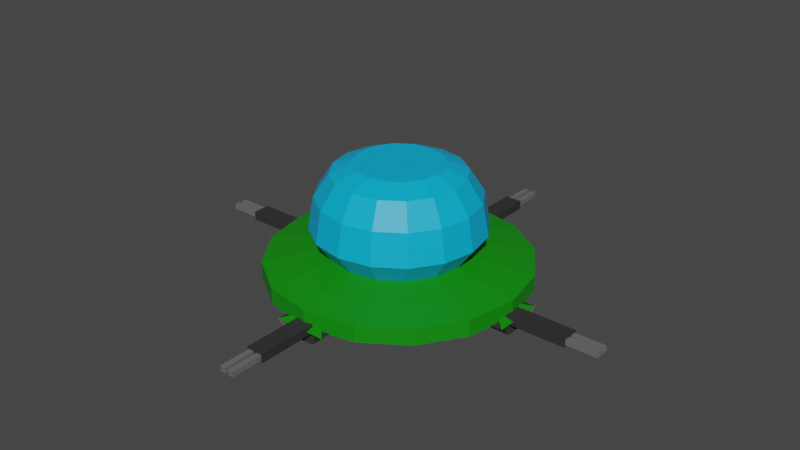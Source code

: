 # Source: Bullethell_enemy_pattern.blend  (saved by Blender 2.93.21; exported with 4.5.12 LTS)
import bpy
from mathutils import Matrix  # noqa: F401  (used for matrix-valued properties, if any)

bpy.ops.wm.read_factory_settings(use_empty=True)
scene = bpy.context.scene
scene.name = 'Scene'

# ---- collections
col_collection = bpy.data.collections.new('Collection'); scene.collection.children.link(col_collection)

# ---- materials (node trees are filled in below, after node groups)
mat_bodypattern = bpy.data.materials.new('BodyPattern')
mat_bodypattern.use_transparent_shadow = False
mat_cguns = bpy.data.materials.new('Cguns')
mat_cguns.use_transparent_shadow = False
mat_guns2 = bpy.data.materials.new('guns2')
mat_guns2.use_transparent_shadow = False
mat_windowpattern = bpy.data.materials.new('WindowPattern')
mat_windowpattern.use_transparent_shadow = False

# ---- material node trees
mat_bodypattern.use_nodes = True; mat_bodypattern.node_tree.nodes.clear()
_N = mat_bodypattern.node_tree.nodes; _L = mat_bodypattern.node_tree.links
n0 = _N.new('ShaderNodeBsdfPrincipled'); n0.name = 'Principled BSDF'; n0.location = (10, 300)
n0.distribution = 'GGX'
n0.subsurface_method = 'BURLEY'
n0.inputs[0].default_value = (0.00408, 0.2598, 0.002688, 1.0)
n0.inputs[3].default_value = 1.45
n0.inputs[27].default_value = (0.0, 0.0, 0.0, 1.0)
n0.inputs[28].default_value = 1.0
n1 = _N.new('ShaderNodeOutputMaterial'); n1.name = 'Material Output'; n1.location = (300, 300)
_L.new(n0.outputs[0], n1.inputs[0])
n1.is_active_output = True
mat_cguns.use_nodes = True; mat_cguns.node_tree.nodes.clear()
_N = mat_cguns.node_tree.nodes; _L = mat_cguns.node_tree.links
n0 = _N.new('ShaderNodeBsdfPrincipled'); n0.name = 'Principled BSDF'; n0.location = (10, 300)
n0.distribution = 'GGX'
n0.subsurface_method = 'BURLEY'
n0.inputs[0].default_value = (0.03106, 0.03106, 0.03106, 1.0)
n0.inputs[3].default_value = 1.45
n0.inputs[27].default_value = (0.0, 0.0, 0.0, 1.0)
n0.inputs[28].default_value = 1.0
n1 = _N.new('ShaderNodeOutputMaterial'); n1.name = 'Material Output'; n1.location = (300, 300)
_L.new(n0.outputs[0], n1.inputs[0])
n1.is_active_output = True
mat_guns2.use_nodes = True; mat_guns2.node_tree.nodes.clear()
_N = mat_guns2.node_tree.nodes; _L = mat_guns2.node_tree.links
n0 = _N.new('ShaderNodeBsdfPrincipled'); n0.name = 'Principled BSDF'; n0.location = (10, 300)
n0.distribution = 'GGX'
n0.subsurface_method = 'BURLEY'
n0.inputs[0].default_value = (0.1424, 0.1424, 0.1424, 1.0)
n0.inputs[3].default_value = 1.45
n0.inputs[27].default_value = (0.0, 0.0, 0.0, 1.0)
n0.inputs[28].default_value = 1.0
n1 = _N.new('ShaderNodeOutputMaterial'); n1.name = 'Material Output'; n1.location = (300, 300)
_L.new(n0.outputs[0], n1.inputs[0])
n1.is_active_output = True
mat_windowpattern.use_nodes = True; mat_windowpattern.node_tree.nodes.clear()
_N = mat_windowpattern.node_tree.nodes; _L = mat_windowpattern.node_tree.links
n0 = _N.new('ShaderNodeBsdfPrincipled'); n0.name = 'Principled BSDF'; n0.location = (10, 300)
n0.distribution = 'GGX'
n0.subsurface_method = 'BURLEY'
n0.inputs[0].default_value = (0.0, 0.4473, 0.8, 1.0)
n0.inputs[3].default_value = 1.45
n0.inputs[27].default_value = (0.0, 0.0, 0.0, 1.0)
n0.inputs[28].default_value = 1.0
n1 = _N.new('ShaderNodeOutputMaterial'); n1.name = 'Material Output'; n1.location = (300, 300)
_L.new(n0.outputs[0], n1.inputs[0])
n1.is_active_output = True

# ---- world
world_world = bpy.data.worlds.new('World'); scene.world = world_world
world_world.use_nodes = True; world_world.node_tree.nodes.clear()
_N = world_world.node_tree.nodes; _L = world_world.node_tree.links
n0 = _N.new('ShaderNodeOutputWorld'); n0.name = 'World Output'; n0.location = (300, 300)
n1 = _N.new('ShaderNodeBackground'); n1.name = 'Background'; n1.location = (10, 300)
n1.inputs[0].default_value = (0.05088, 0.05088, 0.05088, 1.0)
_L.new(n1.outputs[0], n0.inputs[0])
n0.is_active_output = True
world_world.color = (0.05088, 0.05088, 0.05088)
world_world.use_sun_shadow = False
world_world.sun_shadow_jitter_overblur = 0.0

# ---- meshes
me_cylinder = bpy.data.meshes.new('Cylinder')
me_cylinder.from_pydata([(0.0, 1.0, -0.2671), (-2.2e-08, 1.383, 0.6118), (0.3827, 0.9239, -0.2671), (0.5294, 1.278, 0.6118), (0.7071, 0.7071, -0.2671), (0.9782, 0.9782, 0.6118), (0.9239, 0.3827, -0.2671), (1.278, 0.5294, 0.6118), (1.0, -4.371e-08, -0.2671), (1.383, -5.665e-08, 0.6118), (0.9239, -0.3827, -0.2671), (1.278, -0.5294, 0.6118), (0.7071, -0.7071, -0.2671), (0.9782, -0.9782, 0.6118), (0.3827, -0.9239, -0.2671), (0.5294, -1.278, 0.6118), (-8.742e-08, -1.0, -0.2671), (-1.429e-07, -1.383, 0.6118), (-0.3827, -0.9239, -0.2671), (-0.5294, -1.278, 0.6118), (-0.7071, -0.7071, -0.2671), (-0.9782, -0.9782, 0.6118), (-0.9239, -0.3827, -0.2671), (-1.278, -0.5294, 0.6118), (-1.0, 1.192e-08, -0.2671), (-1.383, 2.032e-08, 0.6118), (-0.9239, 0.3827, -0.2671), (-1.278, 0.5294, 0.6118), (-0.7071, 0.7071, -0.2671), (-0.9782, 0.9782, 0.6118), (-0.3827, 0.9239, -0.2671), (-0.5294, 1.278, 0.6118), (-2.98e-08, 2.6, 0.04915), (-2.98e-08, 2.6, 0.3847), (0.995, 2.402, 0.3847), (0.995, 2.402, 0.04915), (1.838, 1.838, 0.3847), (1.838, 1.838, 0.04915), (2.402, 0.995, 0.3847), (2.402, 0.995, 0.04915), (2.6, -1.136e-07, 0.3847), (2.6, -1.136e-07, 0.04915), (2.402, -0.995, 0.3847), (2.402, -0.995, 0.04915), (1.838, -1.838, 0.3847), (1.838, -1.838, 0.04915), (0.995, -2.402, 0.3847), (0.995, -2.402, 0.04915), (-2.571e-07, -2.6, 0.3847), (-2.571e-07, -2.6, 0.04915), (-0.995, -2.402, 0.3847), (-0.995, -2.402, 0.04915), (-1.838, -1.838, 0.3847), (-1.838, -1.838, 0.04915), (-2.402, -0.995, 0.3847), (-2.402, -0.995, 0.04915), (-2.6, 3.1e-08, 0.3847), (-2.6, 3.1e-08, 0.04915), (-2.402, 0.995, 0.3847), (-2.402, 0.995, 0.04915), (-1.838, 1.838, 0.3847), (-1.838, 1.838, 0.04915), (-0.995, 2.402, 0.3847), (-0.995, 2.402, 0.04915), (0.18, -3.768, -0.01754), (-0.18, -3.768, -0.01754), (-0.18, -3.768, 0.163), (0.18, -3.768, 0.163), (-0.18, -2.339, 0.163), (0.18, -2.339, 0.163), (0.18, -2.339, -0.01754), (-0.18, -2.339, -0.01754), (0.5257, -1.817, 0.07361), (0.3, -1.817, -0.1375), (0.5257, -2.717, 0.07361), (0.3, -2.717, -0.1375), (-0.5257, -1.817, 0.07361), (-0.3, -1.817, -0.1375), (-0.5257, -2.717, 0.07361), (-0.3, -2.717, -0.1375), (-8.641e-09, 1.7, 1.038), (-1.639e-07, 0.8725, 2.308), (-2.794e-08, 1.589, 1.673), (-8.475e-08, 1.286, 2.138), (0.3339, 0.8061, 2.308), (0.6506, 1.571, 1.038), (0.4922, 1.188, 2.138), (0.6081, 1.468, 1.673), (0.6169, 0.6169, 2.308), (1.202, 1.202, 1.038), (0.9095, 0.9095, 2.138), (1.124, 1.124, 1.673), (0.8061, 0.3339, 2.308), (1.571, 0.6506, 1.038), (1.188, 0.4922, 2.138), (1.468, 0.6081, 1.673), (0.8725, -1.937e-07, 2.308), (1.7, -7.17e-08, 1.038), (1.286, -1.332e-07, 2.138), (1.589, -8.848e-08, 1.673), (0.8061, -0.3339, 2.308), (1.571, -0.6506, 1.038), (1.188, -0.4922, 2.138), (1.468, -0.6081, 1.673), (0.6169, -0.6169, 2.308), (1.202, -1.202, 1.038), (0.9095, -0.9095, 2.138), (1.124, -1.124, 1.673), (0.3339, -0.8061, 2.308), (0.6506, -1.571, 1.038), (0.4922, -1.188, 2.138), (0.6081, -1.468, 1.673), (-7.451e-08, -0.8725, 2.308), (-1.573e-07, -1.7, 1.038), (-1.136e-07, -1.286, 2.138), (-1.444e-07, -1.589, 1.673), (-0.3339, -0.8061, 2.308), (-0.6506, -1.571, 1.038), (-0.4922, -1.188, 2.138), (-0.6081, -1.468, 1.673), (-0.6169, -0.6169, 2.308), (-1.202, -1.202, 1.038), (-0.9095, -0.9095, 2.138), (-1.124, -1.124, 1.673), (-0.8061, -0.3339, 2.308), (-1.571, -0.6506, 1.038), (-1.188, -0.4922, 2.138), (-1.468, -0.6081, 1.673), (-0.8725, 2.98e-08, 2.308), (-1.7, 2.288e-08, 1.038), (-1.286, 2.608e-08, 2.138), (-1.589, 2.421e-08, 1.673), (-0.8061, 0.3339, 2.308), (-1.571, 0.6506, 1.038), (-1.188, 0.4922, 2.138), (-1.468, 0.6081, 1.673), (-0.6169, 0.6169, 2.308), (-1.202, 1.202, 1.038), (-0.9095, 0.9095, 2.138), (-1.124, 1.124, 1.673), (-0.3339, 0.8061, 2.308), (-0.6506, 1.571, 1.038), (-0.4922, 1.188, 2.138), (-0.6081, 1.468, 1.673), (-1.796e-09, -3.768, 0.163), (-1.796e-09, -2.339, 0.163), (-1.796e-09, -2.339, -0.01754), (-1.796e-09, -2.717, -0.1375), (-1.796e-09, -1.817, -0.1375), (-1.796e-09, -3.768, -0.01754), (-1.796e-09, -2.717, 0.07361), (-1.796e-09, -1.817, 0.07361), (-0.036, -3.768, 0.1269), (-0.144, -3.768, 0.1269), (-0.144, -3.768, 0.01857), (-0.036, -3.768, 0.01857), (0.144, -3.768, 0.1269), (0.144, -3.768, 0.01857), (0.036, -3.768, 0.01857), (0.036, -3.768, 0.1269), (-0.036, -4.407, 0.1269), (-0.144, -4.407, 0.1269), (-0.144, -4.407, 0.01857), (-0.036, -4.407, 0.01857), (0.144, -4.407, 0.1269), (0.144, -4.407, 0.01857), (0.036, -4.407, 0.01857), (0.036, -4.407, 0.1269), (0.1278, -4.407, 0.1107), (0.1278, -4.407, 0.03483), (0.0522, -4.407, 0.03483), (0.0522, -4.407, 0.1107), (-0.0522, -4.407, 0.1107), (-0.1278, -4.407, 0.1107), (-0.1278, -4.407, 0.03483), (-0.0522, -4.407, 0.03483), (0.1278, -4.171, 0.1107), (0.1278, -4.171, 0.03483), (0.0522, -4.171, 0.03483), (0.0522, -4.171, 0.1107), (-0.0522, -4.171, 0.1107), (-0.1278, -4.171, 0.1107), (-0.1278, -4.171, 0.03483), (-0.0522, -4.171, 0.03483), (-0.18, 3.802, -0.01754), (0.18, 3.802, -0.01754), (0.18, 3.802, 0.163), (-0.18, 3.802, 0.163), (0.18, 2.373, 0.163), (-0.18, 2.373, 0.163), (-0.18, 2.373, -0.01754), (0.18, 2.373, -0.01754), (-0.5257, 1.85, 0.07361), (-0.3, 1.85, -0.1375), (-0.5257, 2.75, 0.07361), (-0.3, 2.75, -0.1375), (0.5257, 1.85, 0.07361), (0.3, 1.85, -0.1375), (0.5257, 2.75, 0.07361), (0.3, 2.75, -0.1375), (2.824e-08, 3.802, 0.163), (-1.876e-07, 2.373, 0.163), (-1.876e-07, 2.373, -0.01754), (-1.306e-07, 2.75, -0.1375), (-2.665e-07, 1.85, -0.1375), (2.824e-08, 3.802, -0.01754), (-1.306e-07, 2.75, 0.07361), (-2.665e-07, 1.85, 0.07361), (0.036, 3.802, 0.1269), (0.144, 3.802, 0.1269), (0.144, 3.802, 0.01857), (0.036, 3.802, 0.01857), (-0.144, 3.802, 0.1269), (-0.144, 3.802, 0.01857), (-0.036, 3.802, 0.01857), (-0.036, 3.802, 0.1269), (0.036, 4.44, 0.1269), (0.144, 4.44, 0.1269), (0.144, 4.44, 0.01857), (0.036, 4.44, 0.01857), (-0.144, 4.44, 0.1269), (-0.144, 4.44, 0.01857), (-0.036, 4.44, 0.01857), (-0.036, 4.44, 0.1269), (-0.1278, 4.44, 0.1107), (-0.1278, 4.44, 0.03483), (-0.0522, 4.44, 0.03483), (-0.0522, 4.44, 0.1107), (0.0522, 4.44, 0.1107), (0.1278, 4.44, 0.1107), (0.1278, 4.44, 0.03483), (0.0522, 4.44, 0.03483), (-0.1278, 4.205, 0.1107), (-0.1278, 4.205, 0.03483), (-0.0522, 4.205, 0.03483), (-0.0522, 4.205, 0.1107), (0.0522, 4.205, 0.1107), (0.1278, 4.205, 0.1107), (0.1278, 4.205, 0.03483), (0.0522, 4.205, 0.03483), (3.785, 0.1967, -0.01754), (3.785, -0.1633, -0.01754), (3.785, -0.1633, 0.163), (3.785, 0.1967, 0.163), (2.356, -0.1633, 0.163), (2.356, 0.1967, 0.163), (2.356, 0.1967, -0.01754), (2.356, -0.1633, -0.01754), (1.833, 0.5424, 0.07361), (1.833, 0.3167, -0.1375), (2.733, 0.5424, 0.07361), (2.733, 0.3167, -0.1375), (1.833, -0.5091, 0.07361), (1.833, -0.2833, -0.1375), (2.733, -0.5091, 0.07361), (2.733, -0.2833, -0.1375), (3.785, 0.01665, 0.163), (2.356, 0.01665, 0.163), (2.356, 0.01665, -0.01754), (2.733, 0.01665, -0.1375), (1.833, 0.01665, -0.1375), (3.785, 0.01665, -0.01754), (2.733, 0.01665, 0.07361), (1.833, 0.01665, 0.07361), (3.785, -0.01935, 0.1269), (3.785, -0.1273, 0.1269), (3.785, -0.1273, 0.01857), (3.785, -0.01935, 0.01857), (3.785, 0.1607, 0.1269), (3.785, 0.1607, 0.01857), (3.785, 0.05265, 0.01857), (3.785, 0.05265, 0.1269), (4.423, -0.01935, 0.1269), (4.423, -0.1273, 0.1269), (4.423, -0.1273, 0.01857), (4.423, -0.01935, 0.01857), (4.423, 0.1607, 0.1269), (4.423, 0.1607, 0.01857), (4.423, 0.05265, 0.01857), (4.423, 0.05265, 0.1269), (4.423, 0.1445, 0.1107), (4.423, 0.1445, 0.03483), (4.423, 0.06885, 0.03483), (4.423, 0.06885, 0.1107), (4.423, -0.03555, 0.1107), (4.423, -0.1111, 0.1107), (4.423, -0.1111, 0.03483), (4.423, -0.03555, 0.03483), (4.188, 0.1445, 0.1107), (4.188, 0.1445, 0.03483), (4.188, 0.06885, 0.03483), (4.188, 0.06885, 0.1107), (4.188, -0.03555, 0.1107), (4.188, -0.1111, 0.1107), (4.188, -0.1111, 0.03483), (4.188, -0.03555, 0.03483), (-3.785, -0.1633, -0.01754), (-3.785, 0.1967, -0.01754), (-3.785, 0.1967, 0.163), (-3.785, -0.1633, 0.163), (-2.356, 0.1967, 0.163), (-2.356, -0.1633, 0.163), (-2.356, -0.1633, -0.01754), (-2.356, 0.1967, -0.01754), (-1.833, -0.5091, 0.07361), (-1.833, -0.2833, -0.1375), (-2.733, -0.5091, 0.07361), (-2.733, -0.2833, -0.1375), (-1.833, 0.5424, 0.07361), (-1.833, 0.3167, -0.1375), (-2.733, 0.5424, 0.07361), (-2.733, 0.3167, -0.1375), (-3.785, 0.01665, 0.163), (-2.356, 0.01665, 0.163), (-2.356, 0.01665, -0.01754), (-2.733, 0.01665, -0.1375), (-1.833, 0.01665, -0.1375), (-3.785, 0.01665, -0.01754), (-2.733, 0.01665, 0.07361), (-1.833, 0.01665, 0.07361), (-3.785, 0.05265, 0.1269), (-3.785, 0.1607, 0.1269), (-3.785, 0.1607, 0.01857), (-3.785, 0.05265, 0.01857), (-3.785, -0.1273, 0.1269), (-3.785, -0.1273, 0.01857), (-3.785, -0.01935, 0.01857), (-3.785, -0.01935, 0.1269), (-4.423, 0.05265, 0.1269), (-4.423, 0.1607, 0.1269), (-4.423, 0.1607, 0.01857), (-4.423, 0.05265, 0.01857), (-4.423, -0.1273, 0.1269), (-4.423, -0.1273, 0.01857), (-4.423, -0.01935, 0.01857), (-4.423, -0.01935, 0.1269), (-4.423, -0.1111, 0.1107), (-4.423, -0.1111, 0.03483), (-4.423, -0.03555, 0.03483), (-4.423, -0.03555, 0.1107), (-4.423, 0.06885, 0.1107), (-4.423, 0.1445, 0.1107), (-4.423, 0.1445, 0.03483), (-4.423, 0.06885, 0.03483), (-4.188, -0.1111, 0.1107), (-4.188, -0.1111, 0.03483), (-4.188, -0.03555, 0.03483), (-4.188, -0.03555, 0.1107), (-4.188, 0.06885, 0.1107), (-4.188, 0.1445, 0.1107), (-4.188, 0.1445, 0.03483), (-4.188, 0.06885, 0.03483)], [], [(33, 1, 3, 34), (34, 3, 5, 36), (36, 5, 7, 38), (38, 7, 9, 40), (40, 9, 11, 42), (42, 11, 13, 44), (44, 13, 15, 46), (46, 15, 17, 48), (48, 17, 19, 50), (50, 19, 21, 52), (52, 21, 23, 54), (54, 23, 25, 56), (56, 25, 27, 58), (58, 27, 29, 60), (15, 13, 105, 109), (60, 29, 31, 62), (62, 31, 1, 33), (0, 2, 4, 6, 8, 10, 12, 14, 16, 18, 20, 22, 24, 26, 28, 30), (30, 63, 32, 0), (63, 62, 33, 32), (28, 61, 63, 30), (61, 60, 62, 63), (26, 59, 61, 28), (59, 58, 60, 61), (24, 57, 59, 26), (57, 56, 58, 59), (22, 55, 57, 24), (55, 54, 56, 57), (20, 53, 55, 22), (53, 52, 54, 55), (18, 51, 53, 20), (51, 50, 52, 53), (16, 49, 51, 18), (49, 48, 50, 51), (14, 47, 49, 16), (47, 46, 48, 49), (12, 45, 47, 14), (45, 44, 46, 47), (10, 43, 45, 12), (43, 42, 44, 45), (8, 41, 43, 10), (41, 40, 42, 43), (6, 39, 41, 8), (39, 38, 40, 41), (4, 37, 39, 6), (37, 36, 38, 39), (2, 35, 37, 4), (35, 34, 36, 37), (0, 32, 35, 2), (32, 33, 34, 35), (1, 31, 141, 80), (25, 23, 125, 129), (5, 3, 85, 89), (11, 9, 97, 101), (21, 19, 117, 121), (31, 29, 137, 141), (7, 5, 89, 93), (17, 15, 109, 113), (27, 25, 129, 133), (13, 11, 101, 105), (23, 21, 121, 125), (79, 78, 76, 77), (9, 7, 93, 97), (19, 17, 113, 117), (84, 81, 140, 136, 132, 128, 124, 120, 116, 112, 108, 104, 100, 96, 92, 88), (29, 27, 133, 137), (85, 80, 82, 87), (87, 82, 83, 86), (86, 83, 81, 84), (89, 85, 87, 91), (91, 87, 86, 90), (90, 86, 84, 88), (93, 89, 91, 95), (95, 91, 90, 94), (94, 90, 88, 92), (97, 93, 95, 99), (99, 95, 94, 98), (98, 94, 92, 96), (101, 97, 99, 103), (103, 99, 98, 102), (102, 98, 96, 100), (105, 101, 103, 107), (107, 103, 102, 106), (106, 102, 100, 104), (109, 105, 107, 111), (111, 107, 106, 110), (110, 106, 104, 108), (113, 109, 111, 115), (115, 111, 110, 114), (114, 110, 108, 112), (117, 113, 115, 119), (119, 115, 114, 118), (118, 114, 112, 116), (121, 117, 119, 123), (123, 119, 118, 122), (122, 118, 116, 120), (125, 121, 123, 127), (127, 123, 122, 126), (126, 122, 120, 124), (129, 125, 127, 131), (131, 127, 126, 130), (130, 126, 124, 128), (133, 129, 131, 135), (135, 131, 130, 134), (134, 130, 128, 132), (137, 133, 135, 139), (139, 135, 134, 138), (138, 134, 132, 136), (141, 137, 139, 143), (143, 139, 138, 142), (142, 138, 136, 140), (80, 141, 143, 82), (82, 143, 142, 83), (83, 142, 140, 81), (3, 1, 80, 85), (148, 151, 72, 73), (73, 72, 74, 75), (75, 74, 69, 70), (148, 73, 75, 147), (151, 76, 78, 150), (70, 69, 67, 64), (78, 79, 71, 68), (150, 78, 68, 145), (147, 75, 70, 146), (144, 66, 153, 152), (146, 70, 64, 149), (145, 68, 66, 144), (68, 71, 65, 66), (69, 145, 144, 67), (71, 146, 149, 65), (144, 149, 158, 159), (79, 147, 146, 71), (74, 150, 145, 69), (72, 151, 150, 74), (77, 148, 147, 79), (77, 76, 151, 148), (153, 154, 162, 161), (149, 144, 152, 155), (66, 65, 154, 153), (65, 149, 155, 154), (155, 152, 160, 163), (149, 64, 157, 158), (64, 67, 156, 157), (67, 144, 159, 156), (163, 160, 172, 175), (166, 165, 169, 170), (156, 159, 167, 164), (157, 156, 164, 165), (154, 155, 163, 162), (159, 158, 166, 167), (152, 153, 161, 160), (158, 157, 165, 166), (169, 168, 176, 177), (164, 167, 171, 168), (165, 164, 168, 169), (167, 166, 170, 171), (175, 172, 180, 183), (161, 162, 174, 173), (162, 163, 175, 174), (160, 161, 173, 172), (177, 176, 179, 178), (183, 180, 181, 182), (173, 174, 182, 181), (171, 170, 178, 179), (170, 169, 177, 178), (174, 175, 183, 182), (172, 173, 181, 180), (168, 171, 179, 176), (199, 198, 196, 197), (204, 207, 192, 193), (193, 192, 194, 195), (195, 194, 189, 190), (204, 193, 195, 203), (207, 196, 198, 206), (190, 189, 187, 184), (198, 199, 191, 188), (206, 198, 188, 201), (203, 195, 190, 202), (200, 186, 209, 208), (202, 190, 184, 205), (201, 188, 186, 200), (188, 191, 185, 186), (189, 201, 200, 187), (191, 202, 205, 185), (200, 205, 214, 215), (199, 203, 202, 191), (194, 206, 201, 189), (192, 207, 206, 194), (197, 204, 203, 199), (197, 196, 207, 204), (209, 210, 218, 217), (205, 200, 208, 211), (186, 185, 210, 209), (185, 205, 211, 210), (211, 208, 216, 219), (205, 184, 213, 214), (184, 187, 212, 213), (187, 200, 215, 212), (219, 216, 228, 231), (222, 221, 225, 226), (212, 215, 223, 220), (213, 212, 220, 221), (210, 211, 219, 218), (215, 214, 222, 223), (208, 209, 217, 216), (214, 213, 221, 222), (225, 224, 232, 233), (220, 223, 227, 224), (221, 220, 224, 225), (223, 222, 226, 227), (231, 228, 236, 239), (217, 218, 230, 229), (218, 219, 231, 230), (216, 217, 229, 228), (233, 232, 235, 234), (239, 236, 237, 238), (229, 230, 238, 237), (227, 226, 234, 235), (226, 225, 233, 234), (230, 231, 239, 238), (228, 229, 237, 236), (224, 227, 235, 232), (255, 254, 252, 253), (260, 263, 248, 249), (249, 248, 250, 251), (251, 250, 245, 246), (260, 249, 251, 259), (263, 252, 254, 262), (246, 245, 243, 240), (254, 255, 247, 244), (262, 254, 244, 257), (259, 251, 246, 258), (256, 242, 265, 264), (258, 246, 240, 261), (257, 244, 242, 256), (244, 247, 241, 242), (245, 257, 256, 243), (247, 258, 261, 241), (256, 261, 270, 271), (255, 259, 258, 247), (250, 262, 257, 245), (248, 263, 262, 250), (253, 260, 259, 255), (253, 252, 263, 260), (265, 266, 274, 273), (261, 256, 264, 267), (242, 241, 266, 265), (241, 261, 267, 266), (267, 264, 272, 275), (261, 240, 269, 270), (240, 243, 268, 269), (243, 256, 271, 268), (275, 272, 284, 287), (278, 277, 281, 282), (268, 271, 279, 276), (269, 268, 276, 277), (266, 267, 275, 274), (271, 270, 278, 279), (264, 265, 273, 272), (270, 269, 277, 278), (281, 280, 288, 289), (276, 279, 283, 280), (277, 276, 280, 281), (279, 278, 282, 283), (287, 284, 292, 295), (273, 274, 286, 285), (274, 275, 287, 286), (272, 273, 285, 284), (289, 288, 291, 290), (295, 292, 293, 294), (285, 286, 294, 293), (283, 282, 290, 291), (282, 281, 289, 290), (286, 287, 295, 294), (284, 285, 293, 292), (280, 283, 291, 288), (311, 310, 308, 309), (316, 319, 304, 305), (305, 304, 306, 307), (307, 306, 301, 302), (316, 305, 307, 315), (319, 308, 310, 318), (302, 301, 299, 296), (310, 311, 303, 300), (318, 310, 300, 313), (315, 307, 302, 314), (312, 298, 321, 320), (314, 302, 296, 317), (313, 300, 298, 312), (300, 303, 297, 298), (301, 313, 312, 299), (303, 314, 317, 297), (312, 317, 326, 327), (311, 315, 314, 303), (306, 318, 313, 301), (304, 319, 318, 306), (309, 316, 315, 311), (309, 308, 319, 316), (321, 322, 330, 329), (317, 312, 320, 323), (298, 297, 322, 321), (297, 317, 323, 322), (323, 320, 328, 331), (317, 296, 325, 326), (296, 299, 324, 325), (299, 312, 327, 324), (331, 328, 340, 343), (334, 333, 337, 338), (324, 327, 335, 332), (325, 324, 332, 333), (322, 323, 331, 330), (327, 326, 334, 335), (320, 321, 329, 328), (326, 325, 333, 334), (337, 336, 344, 345), (332, 335, 339, 336), (333, 332, 336, 337), (335, 334, 338, 339), (343, 340, 348, 351), (329, 330, 342, 341), (330, 331, 343, 342), (328, 329, 341, 340), (345, 344, 347, 346), (351, 348, 349, 350), (341, 342, 350, 349), (339, 338, 346, 347), (338, 337, 345, 346), (342, 343, 351, 350), (340, 341, 349, 348), (336, 339, 347, 344)])
me_cylinder.polygons.foreach_set('material_index', [0, 0, 0, 0, 0, 0, 0, 0, 0, 0, 0, 0, 0, 0, 3, 0, 0, 0, 0, 0, 0, 0, 0, 0, 0, 0, 0, 0, 0, 0, 0, 0, 0, 0, 0, 0, 0, 0, 0, 0, 0, 0, 0, 0, 0, 0, 0, 0, 0, 0, 3, 3, 3, 3, 3, 3, 3, 3, 3, 3, 3, 1, 3, 3, 3, 3, 3, 3, 3, 3, 3, 3, 3, 3, 3, 3, 3, 3, 3, 3, 3, 3, 3, 3, 3, 3, 3, 3, 3, 3, 3, 3, 3, 3, 3, 3, 3, 3, 3, 3, 3, 3, 3, 3, 3, 3, 3, 3, 3, 3, 3, 3, 3, 3, 3, 1, 1, 1, 1, 1, 1, 1, 0, 1, 1, 1, 1, 1, 1, 1, 1, 1, 0, 1, 1, 1, 2, 1, 1, 1, 2, 1, 1, 1, 2, 2, 2, 2, 2, 2, 2, 2, 2, 2, 2, 2, 2, 2, 2, 2, 2, 2, 2, 2, 2, 2, 2, 2, 1, 1, 1, 1, 1, 1, 1, 1, 0, 1, 1, 1, 1, 1, 1, 1, 1, 1, 0, 1, 1, 1, 2, 1, 1, 1, 2, 1, 1, 1, 2, 2, 2, 2, 2, 2, 2, 2, 2, 2, 2, 2, 2, 2, 2, 2, 2, 2, 2, 2, 2, 2, 2, 2, 1, 1, 1, 1, 1, 1, 1, 1, 0, 1, 1, 1, 1, 1, 1, 1, 1, 1, 0, 1, 1, 1, 2, 1, 1, 1, 2, 1, 1, 1, 2, 2, 2, 2, 2, 2, 2, 2, 2, 2, 2, 2, 2, 2, 2, 2, 2, 2, 2, 2, 2, 2, 2, 2, 1, 1, 1, 1, 1, 1, 1, 1, 0, 1, 1, 1, 1, 1, 1, 1, 1, 1, 0, 1, 1, 1, 2, 1, 1, 1, 2, 1, 1, 1, 2, 2, 2, 2, 2, 2, 2, 2, 2, 2, 2, 2, 2, 2, 2, 2, 2, 2, 2, 2, 2, 2, 2, 2])
_uv = me_cylinder.uv_layers.new(name='UVMap')
_uv.uv.foreach_set('vector', [1.0, 0.8333, 1.0, 1.0, 0.9375, 1.0, 0.9375, 0.8333, 0.9375, 0.8333, 0.9375, 1.0, 0.875, 1.0, 0.875, 0.8333, 0.875, 0.8333, 0.875, 1.0, 0.8125, 1.0, 0.8125, 0.8333, 0.8125, 0.8333, 0.8125, 1.0, 0.75, 1.0, 0.75, 0.8333, 0.75, 0.8333, 0.75, 1.0, 0.6875, 1.0, 0.6875, 0.8333, 0.6875, 0.8333, 0.6875, 1.0, 0.625, 1.0, 0.625, 0.8333, 0.625, 0.8333, 0.625, 1.0, 0.5625, 1.0, 0.5625, 0.8333, 0.5625, 0.8333, 0.5625, 1.0, 0.5, 1.0, 0.5, 0.8333, 0.5, 0.8333, 0.5, 1.0, 0.4375, 1.0, 0.4375, 0.8333, 0.4375, 0.8333, 0.4375, 1.0, 0.375, 1.0, 0.375, 0.8333, 0.375, 0.8333, 0.375, 1.0, 0.3125, 1.0, 0.3125, 0.8333, 0.3125, 0.8333, 0.3125, 1.0, 0.25, 1.0, 0.25, 0.8333, 0.25, 0.8333, 0.25, 1.0, 0.1875, 1.0, 0.1875, 0.8333, 0.1875, 0.8333, 0.1875, 1.0, 0.125, 1.0, 0.125, 0.8333, 0.5625, 1.0, 0.625, 1.0, 0.625, 1.0, 0.5625, 1.0, 0.125, 0.8333, 0.125, 1.0, 0.0625, 1.0, 0.0625, 0.8333, 0.0625, 0.8333, 0.0625, 1.0, 0.0, 1.0, 0.0, 0.8333, 0.75, 0.49, 0.8418, 0.4717, 0.9197, 0.4197, 0.9717, 0.3418, 0.99, 0.25, 0.9717, 0.1582, 0.9197, 0.08029, 0.8418, 0.02827, 0.75, 0.01, 0.6582, 0.02827, 0.5803, 0.08029, 0.5283, 0.1582, 0.51, 0.25, 0.5283, 0.3418, 0.5803, 0.4197, 0.6582, 0.4717, 0.0625, 0.5, 0.0625, 0.6667, 0.0, 0.6667, 0.0, 0.5, 0.0625, 0.6667, 0.0625, 0.8333, 0.0, 0.8333, 0.0, 0.6667, 0.125, 0.5, 0.125, 0.6667, 0.0625, 0.6667, 0.0625, 0.5, 0.125, 0.6667, 0.125, 0.8333, 0.0625, 0.8333, 0.0625, 0.6667, 0.1875, 0.5, 0.1875, 0.6667, 0.125, 0.6667, 0.125, 0.5, 0.1875, 0.6667, 0.1875, 0.8333, 0.125, 0.8333, 0.125, 0.6667, 0.25, 0.5, 0.25, 0.6667, 0.1875, 0.6667, 0.1875, 0.5, 0.25, 0.6667, 0.25, 0.8333, 0.1875, 0.8333, 0.1875, 0.6667, 0.3125, 0.5, 0.3125, 0.6667, 0.25, 0.6667, 0.25, 0.5, 0.3125, 0.6667, 0.3125, 0.8333, 0.25, 0.8333, 0.25, 0.6667, 0.375, 0.5, 0.375, 0.6667, 0.3125, 0.6667, 0.3125, 0.5, 0.375, 0.6667, 0.375, 0.8333, 0.3125, 0.8333, 0.3125, 0.6667, 0.4375, 0.5, 0.4375, 0.6667, 0.375, 0.6667, 0.375, 0.5, 0.4375, 0.6667, 0.4375, 0.8333, 0.375, 0.8333, 0.375, 0.6667, 0.5, 0.5, 0.5, 0.6667, 0.4375, 0.6667, 0.4375, 0.5, 0.5, 0.6667, 0.5, 0.8333, 0.4375, 0.8333, 0.4375, 0.6667, 0.5625, 0.5, 0.5625, 0.6667, 0.5, 0.6667, 0.5, 0.5, 0.5625, 0.6667, 0.5625, 0.8333, 0.5, 0.8333, 0.5, 0.6667, 0.625, 0.5, 0.625, 0.6667, 0.5625, 0.6667, 0.5625, 0.5, 0.625, 0.6667, 0.625, 0.8333, 0.5625, 0.8333, 0.5625, 0.6667, 0.6875, 0.5, 0.6875, 0.6667, 0.625, 0.6667, 0.625, 0.5, 0.6875, 0.6667, 0.6875, 0.8333, 0.625, 0.8333, 0.625, 0.6667, 0.75, 0.5, 0.75, 0.6667, 0.6875, 0.6667, 0.6875, 0.5, 0.75, 0.6667, 0.75, 0.8333, 0.6875, 0.8333, 0.6875, 0.6667, 0.8125, 0.5, 0.8125, 0.6667, 0.75, 0.6667, 0.75, 0.5, 0.8125, 0.6667, 0.8125, 0.8333, 0.75, 0.8333, 0.75, 0.6667, 0.875, 0.5, 0.875, 0.6667, 0.8125, 0.6667, 0.8125, 0.5, 0.875, 0.6667, 0.875, 0.8333, 0.8125, 0.8333, 0.8125, 0.6667, 0.9375, 0.5, 0.9375, 0.6667, 0.875, 0.6667, 0.875, 0.5, 0.9375, 0.6667, 0.9375, 0.8333, 0.875, 0.8333, 0.875, 0.6667, 1.0, 0.5, 1.0, 0.6667, 0.9375, 0.6667, 0.9375, 0.5, 1.0, 0.6667, 1.0, 0.8333, 0.9375, 0.8333, 0.9375, 0.6667, 0.0, 1.0, 0.0625, 1.0, 0.0625, 1.0, 0.0, 1.0, 0.25, 1.0, 0.3125, 1.0, 0.3125, 1.0, 0.25, 1.0, 0.875, 1.0, 0.9375, 1.0, 0.9375, 1.0, 0.875, 1.0, 0.6875, 1.0, 0.75, 1.0, 0.75, 1.0, 0.6875, 1.0, 0.375, 1.0, 0.4375, 1.0, 0.4375, 1.0, 0.375, 1.0, 0.0625, 1.0, 0.125, 1.0, 0.125, 1.0, 0.0625, 1.0, 0.8125, 1.0, 0.875, 1.0, 0.875, 1.0, 0.8125, 1.0, 0.5, 1.0, 0.5625, 1.0, 0.5625, 1.0, 0.5, 1.0, 0.1875, 1.0, 0.25, 1.0, 0.25, 1.0, 0.1875, 1.0, 0.625, 1.0, 0.6875, 1.0, 0.6875, 1.0, 0.625, 1.0, 0.3125, 1.0, 0.375, 1.0, 0.375, 1.0, 0.3125, 1.0, 0.375, 0.0, 0.625, 0.0, 0.625, 0.25, 0.375, 0.25, 0.75, 1.0, 0.8125, 1.0, 0.8125, 1.0, 0.75, 1.0, 0.4375, 1.0, 0.5, 1.0, 0.5, 1.0, 0.4375, 1.0, 0.2971, 0.3638, 0.25, 0.3732, 0.2029, 0.3638, 0.1629, 0.3371, 0.1362, 0.2971, 0.1268, 0.25, 0.1362, 0.2029, 0.1629, 0.1629, 0.2029, 0.1362, 0.25, 0.1268, 0.2971, 0.1362, 0.3371, 0.1629, 0.3638, 0.2029, 0.3732, 0.25, 0.3638, 0.2971, 0.3371, 0.3371, 0.125, 1.0, 0.1875, 1.0, 0.1875, 1.0, 0.125, 1.0, 0.9375, 1.0, 1.0, 1.0, 0.998, 1.0, 0.9395, 1.0, 0.9395, 1.0, 0.998, 1.0, 0.9924, 1.0, 0.9451, 1.0, 0.3195, 0.4178, 0.25, 0.4316, 0.25, 0.3732, 0.2971, 0.3638, 0.875, 1.0, 0.9375, 1.0, 0.9355, 1.0, 0.877, 1.0, 0.877, 1.0, 0.9355, 1.0, 0.9299, 1.0, 0.8826, 1.0, 0.3784, 0.3784, 0.3195, 0.4178, 0.2971, 0.3638, 0.3371, 0.3371, 0.8125, 1.0, 0.875, 1.0, 0.873, 1.0, 0.8145, 1.0, 0.8145, 1.0, 0.873, 1.0, 0.8674, 1.0, 0.8201, 1.0, 0.4178, 0.3195, 0.3784, 0.3784, 0.3371, 0.3371, 0.3638, 0.2971, 0.75, 1.0, 0.8125, 1.0, 0.8105, 1.0, 0.752, 1.0, 0.752, 1.0, 0.8105, 1.0, 0.8049, 1.0, 0.7576, 1.0, 0.4316, 0.25, 0.4178, 0.3195, 0.3638, 0.2971, 0.3732, 0.25, 0.6875, 1.0, 0.75, 1.0, 0.748, 1.0, 0.6895, 1.0, 0.6895, 1.0, 0.748, 1.0, 0.7424, 1.0, 0.6951, 1.0, 0.4178, 0.1805, 0.4316, 0.25, 0.3732, 0.25, 0.3638, 0.2029, 0.625, 1.0, 0.6875, 1.0, 0.6855, 1.0, 0.627, 1.0, 0.627, 1.0, 0.6855, 1.0, 0.6799, 1.0, 0.6326, 1.0, 0.3784, 0.1216, 0.4178, 0.1805, 0.3638, 0.2029, 0.3371, 0.1629, 0.5625, 1.0, 0.625, 1.0, 0.623, 1.0, 0.5645, 1.0, 0.5645, 1.0, 0.623, 1.0, 0.6174, 1.0, 0.5701, 1.0, 0.3195, 0.08224, 0.3784, 0.1216, 0.3371, 0.1629, 0.2971, 0.1362, 0.5, 1.0, 0.5625, 1.0, 0.5605, 1.0, 0.502, 1.0, 0.502, 1.0, 0.5605, 1.0, 0.5549, 1.0, 0.5076, 1.0, 0.25, 0.06841, 0.3195, 0.08224, 0.2971, 0.1362, 0.25, 0.1268, 0.4375, 1.0, 0.5, 1.0, 0.498, 1.0, 0.4395, 1.0, 0.4395, 1.0, 0.498, 1.0, 0.4924, 1.0, 0.4451, 1.0, 0.1805, 0.08224, 0.25, 0.06841, 0.25, 0.1268, 0.2029, 0.1362, 0.375, 1.0, 0.4375, 1.0, 0.4355, 1.0, 0.377, 1.0, 0.377, 1.0, 0.4355, 1.0, 0.4299, 1.0, 0.3826, 1.0, 0.1216, 0.1216, 0.1805, 0.08224, 0.2029, 0.1362, 0.1629, 0.1629, 0.3125, 1.0, 0.375, 1.0, 0.373, 1.0, 0.3145, 1.0, 0.3145, 1.0, 0.373, 1.0, 0.3674, 1.0, 0.3201, 1.0, 0.08224, 0.1805, 0.1216, 0.1216, 0.1629, 0.1629, 0.1362, 0.2029, 0.25, 1.0, 0.3125, 1.0, 0.3105, 1.0, 0.252, 1.0, 0.252, 1.0, 0.3105, 1.0, 0.3049, 1.0, 0.2576, 1.0, 0.06841, 0.25, 0.08224, 0.1805, 0.1362, 0.2029, 0.1268, 0.25, 0.1875, 1.0, 0.25, 1.0, 0.248, 1.0, 0.1895, 1.0, 0.1895, 1.0, 0.248, 1.0, 0.2424, 1.0, 0.1951, 1.0, 0.08224, 0.3195, 0.06841, 0.25, 0.1268, 0.25, 0.1362, 0.2971, 0.125, 1.0, 0.1875, 1.0, 0.1855, 1.0, 0.127, 1.0, 0.127, 1.0, 0.1855, 1.0, 0.1799, 1.0, 0.1326, 1.0, 0.1216, 0.3784, 0.08224, 0.3195, 0.1362, 0.2971, 0.1629, 0.3371, 0.0625, 1.0, 0.125, 1.0, 0.123, 1.0, 0.06454, 1.0, 0.06454, 1.0, 0.123, 1.0, 0.1174, 1.0, 0.07011, 1.0, 0.1805, 0.4178, 0.1216, 0.3784, 0.1629, 0.3371, 0.2029, 0.3638, 0.0, 1.0, 0.0625, 1.0, 0.06046, 1.0, 0.002038, 1.0, 0.002038, 1.0, 0.06046, 1.0, 0.05489, 1.0, 0.007606, 1.0, 0.25, 0.4316, 0.1805, 0.4178, 0.2029, 0.3638, 0.25, 0.3732, 0.9375, 1.0, 1.0, 1.0, 1.0, 1.0, 0.9375, 1.0, 0.375, 0.375, 0.625, 0.375, 0.625, 0.5, 0.375, 0.5, 0.375, 0.5, 0.625, 0.5, 0.625, 0.75, 0.375, 0.75, 0.375, 0.75, 0.625, 0.75, 0.625, 0.75, 0.375, 0.75, 0.25, 0.5, 0.375, 0.5, 0.375, 0.75, 0.25, 0.75, 0.75, 0.5, 0.875, 0.5, 0.875, 0.75, 0.75, 0.75, 0.375, 0.75, 0.625, 0.75, 0.625, 0.75, 0.375, 0.75, 0.625, 0.0, 0.375, 0.0, 0.375, 0.0, 0.625, 0.0, 0.75, 0.75, 0.875, 0.75, 0.875, 0.75, 0.75, 0.75, 0.25, 0.75, 0.375, 0.75, 0.375, 0.75, 0.25, 0.75, 0.75, 0.75, 0.875, 0.75, 0.875, 0.75, 0.75, 0.75, 0.25, 0.75, 0.375, 0.75, 0.375, 0.75, 0.25, 0.75, 0.75, 0.75, 0.875, 0.75, 0.875, 0.75, 0.75, 0.75, 0.625, 0.0, 0.375, 0.0, 0.375, 0.0, 0.625, 0.0, 0.625, 0.75, 0.75, 0.75, 0.75, 0.75, 0.625, 0.75, 0.125, 0.75, 0.25, 0.75, 0.25, 0.75, 0.125, 0.75, 0.625, 0.875, 0.375, 0.875, 0.375, 0.875, 0.625, 0.875, 0.125, 0.75, 0.25, 0.75, 0.25, 0.75, 0.125, 0.75, 0.625, 0.75, 0.75, 0.75, 0.75, 0.75, 0.625, 0.75, 0.625, 0.5, 0.75, 0.5, 0.75, 0.75, 0.625, 0.75, 0.125, 0.5, 0.25, 0.5, 0.25, 0.75, 0.125, 0.75, 0.375, 0.25, 0.625, 0.25, 0.625, 0.375, 0.375, 0.375, 0.625, 0.0, 0.375, 0.0, 0.375, 0.0, 0.625, 0.0, 0.375, 0.875, 0.625, 0.875, 0.625, 0.875, 0.375, 0.875, 0.625, 0.0, 0.375, 0.0, 0.375, 0.0, 0.625, 0.0, 0.125, 0.75, 0.25, 0.75, 0.25, 0.75, 0.125, 0.75, 0.375, 0.875, 0.625, 0.875, 0.625, 0.875, 0.375, 0.875, 0.25, 0.75, 0.375, 0.75, 0.375, 0.75, 0.25, 0.75, 0.375, 0.75, 0.625, 0.75, 0.625, 0.75, 0.375, 0.75, 0.625, 0.75, 0.75, 0.75, 0.75, 0.75, 0.625, 0.75, 0.375, 0.875, 0.625, 0.875, 0.625, 0.875, 0.375, 0.875, 0.25, 0.75, 0.375, 0.75, 0.375, 0.75, 0.25, 0.75, 0.625, 0.75, 0.75, 0.75, 0.75, 0.75, 0.625, 0.75, 0.375, 0.75, 0.625, 0.75, 0.625, 0.75, 0.375, 0.75, 0.125, 0.75, 0.25, 0.75, 0.25, 0.75, 0.125, 0.75, 0.625, 0.875, 0.375, 0.875, 0.375, 0.875, 0.625, 0.875, 0.75, 0.75, 0.875, 0.75, 0.875, 0.75, 0.75, 0.75, 0.25, 0.75, 0.375, 0.75, 0.375, 0.75, 0.25, 0.75, 0.375, 0.75, 0.625, 0.75, 0.625, 0.75, 0.375, 0.75, 0.625, 0.75, 0.75, 0.75, 0.75, 0.75, 0.625, 0.75, 0.375, 0.75, 0.625, 0.75, 0.625, 0.75, 0.375, 0.75, 0.625, 0.875, 0.375, 0.875, 0.375, 0.875, 0.625, 0.875, 0.375, 0.875, 0.625, 0.875, 0.625, 0.875, 0.375, 0.875, 0.625, 0.0, 0.375, 0.0, 0.375, 0.0, 0.625, 0.0, 0.125, 0.75, 0.25, 0.75, 0.25, 0.75, 0.125, 0.75, 0.75, 0.75, 0.875, 0.75, 0.875, 0.75, 0.75, 0.75, 0.375, 0.75, 0.625, 0.75, 0.625, 0.875, 0.375, 0.875, 0.375, 0.875, 0.625, 0.875, 0.625, 1.0, 0.375, 1.0, 0.625, 0.0, 0.375, 0.0, 0.375, 0.0, 0.625, 0.0, 0.625, 0.875, 0.375, 0.875, 0.375, 0.875, 0.625, 0.875, 0.25, 0.75, 0.375, 0.75, 0.375, 0.75, 0.25, 0.75, 0.125, 0.75, 0.25, 0.75, 0.25, 0.75, 0.125, 0.75, 0.75, 0.75, 0.875, 0.75, 0.875, 0.75, 0.75, 0.75, 0.625, 0.75, 0.75, 0.75, 0.75, 0.75, 0.625, 0.75, 0.375, 0.0, 0.625, 0.0, 0.625, 0.25, 0.375, 0.25, 0.375, 0.375, 0.625, 0.375, 0.625, 0.5, 0.375, 0.5, 0.375, 0.5, 0.625, 0.5, 0.625, 0.75, 0.375, 0.75, 0.375, 0.75, 0.625, 0.75, 0.625, 0.75, 0.375, 0.75, 0.25, 0.5, 0.375, 0.5, 0.375, 0.75, 0.25, 0.75, 0.75, 0.5, 0.875, 0.5, 0.875, 0.75, 0.75, 0.75, 0.375, 0.75, 0.625, 0.75, 0.625, 0.75, 0.375, 0.75, 0.625, 0.0, 0.375, 0.0, 0.375, 0.0, 0.625, 0.0, 0.75, 0.75, 0.875, 0.75, 0.875, 0.75, 0.75, 0.75, 0.25, 0.75, 0.375, 0.75, 0.375, 0.75, 0.25, 0.75, 0.75, 0.75, 0.875, 0.75, 0.875, 0.75, 0.75, 0.75, 0.25, 0.75, 0.375, 0.75, 0.375, 0.75, 0.25, 0.75, 0.75, 0.75, 0.875, 0.75, 0.875, 0.75, 0.75, 0.75, 0.625, 0.0, 0.375, 0.0, 0.375, 0.0, 0.625, 0.0, 0.625, 0.75, 0.75, 0.75, 0.75, 0.75, 0.625, 0.75, 0.125, 0.75, 0.25, 0.75, 0.25, 0.75, 0.125, 0.75, 0.625, 0.875, 0.375, 0.875, 0.375, 0.875, 0.625, 0.875, 0.125, 0.75, 0.25, 0.75, 0.25, 0.75, 0.125, 0.75, 0.625, 0.75, 0.75, 0.75, 0.75, 0.75, 0.625, 0.75, 0.625, 0.5, 0.75, 0.5, 0.75, 0.75, 0.625, 0.75, 0.125, 0.5, 0.25, 0.5, 0.25, 0.75, 0.125, 0.75, 0.375, 0.25, 0.625, 0.25, 0.625, 0.375, 0.375, 0.375, 0.625, 0.0, 0.375, 0.0, 0.375, 0.0, 0.625, 0.0, 0.375, 0.875, 0.625, 0.875, 0.625, 0.875, 0.375, 0.875, 0.625, 0.0, 0.375, 0.0, 0.375, 0.0, 0.625, 0.0, 0.125, 0.75, 0.25, 0.75, 0.25, 0.75, 0.125, 0.75, 0.375, 0.875, 0.625, 0.875, 0.625, 0.875, 0.375, 0.875, 0.25, 0.75, 0.375, 0.75, 0.375, 0.75, 0.25, 0.75, 0.375, 0.75, 0.625, 0.75, 0.625, 0.75, 0.375, 0.75, 0.625, 0.75, 0.75, 0.75, 0.75, 0.75, 0.625, 0.75, 0.375, 0.875, 0.625, 0.875, 0.625, 0.875, 0.375, 0.875, 0.25, 0.75, 0.375, 0.75, 0.375, 0.75, 0.25, 0.75, 0.625, 0.75, 0.75, 0.75, 0.75, 0.75, 0.625, 0.75, 0.375, 0.75, 0.625, 0.75, 0.625, 0.75, 0.375, 0.75, 0.125, 0.75, 0.25, 0.75, 0.25, 0.75, 0.125, 0.75, 0.625, 0.875, 0.375, 0.875, 0.375, 0.875, 0.625, 0.875, 0.75, 0.75, 0.875, 0.75, 0.875, 0.75, 0.75, 0.75, 0.25, 0.75, 0.375, 0.75, 0.375, 0.75, 0.25, 0.75, 0.375, 0.75, 0.625, 0.75, 0.625, 0.75, 0.375, 0.75, 0.625, 0.75, 0.75, 0.75, 0.75, 0.75, 0.625, 0.75, 0.375, 0.75, 0.625, 0.75, 0.625, 0.75, 0.375, 0.75, 0.625, 0.875, 0.375, 0.875, 0.375, 0.875, 0.625, 0.875, 0.375, 0.875, 0.625, 0.875, 0.625, 0.875, 0.375, 0.875, 0.625, 0.0, 0.375, 0.0, 0.375, 0.0, 0.625, 0.0, 0.125, 0.75, 0.25, 0.75, 0.25, 0.75, 0.125, 0.75, 0.75, 0.75, 0.875, 0.75, 0.875, 0.75, 0.75, 0.75, 0.375, 0.75, 0.625, 0.75, 0.625, 0.875, 0.375, 0.875, 0.375, 0.875, 0.625, 0.875, 0.625, 1.0, 0.375, 1.0, 0.625, 0.0, 0.375, 0.0, 0.375, 0.0, 0.625, 0.0, 0.625, 0.875, 0.375, 0.875, 0.375, 0.875, 0.625, 0.875, 0.25, 0.75, 0.375, 0.75, 0.375, 0.75, 0.25, 0.75, 0.125, 0.75, 0.25, 0.75, 0.25, 0.75, 0.125, 0.75, 0.75, 0.75, 0.875, 0.75, 0.875, 0.75, 0.75, 0.75, 0.625, 0.75, 0.75, 0.75, 0.75, 0.75, 0.625, 0.75, 0.375, 0.0, 0.625, 0.0, 0.625, 0.25, 0.375, 0.25, 0.375, 0.375, 0.625, 0.375, 0.625, 0.5, 0.375, 0.5, 0.375, 0.5, 0.625, 0.5, 0.625, 0.75, 0.375, 0.75, 0.375, 0.75, 0.625, 0.75, 0.625, 0.75, 0.375, 0.75, 0.25, 0.5, 0.375, 0.5, 0.375, 0.75, 0.25, 0.75, 0.75, 0.5, 0.875, 0.5, 0.875, 0.75, 0.75, 0.75, 0.375, 0.75, 0.625, 0.75, 0.625, 0.75, 0.375, 0.75, 0.625, 0.0, 0.375, 0.0, 0.375, 0.0, 0.625, 0.0, 0.75, 0.75, 0.875, 0.75, 0.875, 0.75, 0.75, 0.75, 0.25, 0.75, 0.375, 0.75, 0.375, 0.75, 0.25, 0.75, 0.75, 0.75, 0.875, 0.75, 0.875, 0.75, 0.75, 0.75, 0.25, 0.75, 0.375, 0.75, 0.375, 0.75, 0.25, 0.75, 0.75, 0.75, 0.875, 0.75, 0.875, 0.75, 0.75, 0.75, 0.625, 0.0, 0.375, 0.0, 0.375, 0.0, 0.625, 0.0, 0.625, 0.75, 0.75, 0.75, 0.75, 0.75, 0.625, 0.75, 0.125, 0.75, 0.25, 0.75, 0.25, 0.75, 0.125, 0.75, 0.625, 0.875, 0.375, 0.875, 0.375, 0.875, 0.625, 0.875, 0.125, 0.75, 0.25, 0.75, 0.25, 0.75, 0.125, 0.75, 0.625, 0.75, 0.75, 0.75, 0.75, 0.75, 0.625, 0.75, 0.625, 0.5, 0.75, 0.5, 0.75, 0.75, 0.625, 0.75, 0.125, 0.5, 0.25, 0.5, 0.25, 0.75, 0.125, 0.75, 0.375, 0.25, 0.625, 0.25, 0.625, 0.375, 0.375, 0.375, 0.625, 0.0, 0.375, 0.0, 0.375, 0.0, 0.625, 0.0, 0.375, 0.875, 0.625, 0.875, 0.625, 0.875, 0.375, 0.875, 0.625, 0.0, 0.375, 0.0, 0.375, 0.0, 0.625, 0.0, 0.125, 0.75, 0.25, 0.75, 0.25, 0.75, 0.125, 0.75, 0.375, 0.875, 0.625, 0.875, 0.625, 0.875, 0.375, 0.875, 0.25, 0.75, 0.375, 0.75, 0.375, 0.75, 0.25, 0.75, 0.375, 0.75, 0.625, 0.75, 0.625, 0.75, 0.375, 0.75, 0.625, 0.75, 0.75, 0.75, 0.75, 0.75, 0.625, 0.75, 0.375, 0.875, 0.625, 0.875, 0.625, 0.875, 0.375, 0.875, 0.25, 0.75, 0.375, 0.75, 0.375, 0.75, 0.25, 0.75, 0.625, 0.75, 0.75, 0.75, 0.75, 0.75, 0.625, 0.75, 0.375, 0.75, 0.625, 0.75, 0.625, 0.75, 0.375, 0.75, 0.125, 0.75, 0.25, 0.75, 0.25, 0.75, 0.125, 0.75, 0.625, 0.875, 0.375, 0.875, 0.375, 0.875, 0.625, 0.875, 0.75, 0.75, 0.875, 0.75, 0.875, 0.75, 0.75, 0.75, 0.25, 0.75, 0.375, 0.75, 0.375, 0.75, 0.25, 0.75, 0.375, 0.75, 0.625, 0.75, 0.625, 0.75, 0.375, 0.75, 0.625, 0.75, 0.75, 0.75, 0.75, 0.75, 0.625, 0.75, 0.375, 0.75, 0.625, 0.75, 0.625, 0.75, 0.375, 0.75, 0.625, 0.875, 0.375, 0.875, 0.375, 0.875, 0.625, 0.875, 0.375, 0.875, 0.625, 0.875, 0.625, 0.875, 0.375, 0.875, 0.625, 0.0, 0.375, 0.0, 0.375, 0.0, 0.625, 0.0, 0.125, 0.75, 0.25, 0.75, 0.25, 0.75, 0.125, 0.75, 0.75, 0.75, 0.875, 0.75, 0.875, 0.75, 0.75, 0.75, 0.375, 0.75, 0.625, 0.75, 0.625, 0.875, 0.375, 0.875, 0.375, 0.875, 0.625, 0.875, 0.625, 1.0, 0.375, 1.0, 0.625, 0.0, 0.375, 0.0, 0.375, 0.0, 0.625, 0.0, 0.625, 0.875, 0.375, 0.875, 0.375, 0.875, 0.625, 0.875, 0.25, 0.75, 0.375, 0.75, 0.375, 0.75, 0.25, 0.75, 0.125, 0.75, 0.25, 0.75, 0.25, 0.75, 0.125, 0.75, 0.75, 0.75, 0.875, 0.75, 0.875, 0.75, 0.75, 0.75, 0.625, 0.75, 0.75, 0.75, 0.75, 0.75, 0.625, 0.75, 0.375, 0.0, 0.625, 0.0, 0.625, 0.25, 0.375, 0.25, 0.375, 0.375, 0.625, 0.375, 0.625, 0.5, 0.375, 0.5, 0.375, 0.5, 0.625, 0.5, 0.625, 0.75, 0.375, 0.75, 0.375, 0.75, 0.625, 0.75, 0.625, 0.75, 0.375, 0.75, 0.25, 0.5, 0.375, 0.5, 0.375, 0.75, 0.25, 0.75, 0.75, 0.5, 0.875, 0.5, 0.875, 0.75, 0.75, 0.75, 0.375, 0.75, 0.625, 0.75, 0.625, 0.75, 0.375, 0.75, 0.625, 0.0, 0.375, 0.0, 0.375, 0.0, 0.625, 0.0, 0.75, 0.75, 0.875, 0.75, 0.875, 0.75, 0.75, 0.75, 0.25, 0.75, 0.375, 0.75, 0.375, 0.75, 0.25, 0.75, 0.75, 0.75, 0.875, 0.75, 0.875, 0.75, 0.75, 0.75, 0.25, 0.75, 0.375, 0.75, 0.375, 0.75, 0.25, 0.75, 0.75, 0.75, 0.875, 0.75, 0.875, 0.75, 0.75, 0.75, 0.625, 0.0, 0.375, 0.0, 0.375, 0.0, 0.625, 0.0, 0.625, 0.75, 0.75, 0.75, 0.75, 0.75, 0.625, 0.75, 0.125, 0.75, 0.25, 0.75, 0.25, 0.75, 0.125, 0.75, 0.625, 0.875, 0.375, 0.875, 0.375, 0.875, 0.625, 0.875, 0.125, 0.75, 0.25, 0.75, 0.25, 0.75, 0.125, 0.75, 0.625, 0.75, 0.75, 0.75, 0.75, 0.75, 0.625, 0.75, 0.625, 0.5, 0.75, 0.5, 0.75, 0.75, 0.625, 0.75, 0.125, 0.5, 0.25, 0.5, 0.25, 0.75, 0.125, 0.75, 0.375, 0.25, 0.625, 0.25, 0.625, 0.375, 0.375, 0.375, 0.625, 0.0, 0.375, 0.0, 0.375, 0.0, 0.625, 0.0, 0.375, 0.875, 0.625, 0.875, 0.625, 0.875, 0.375, 0.875, 0.625, 0.0, 0.375, 0.0, 0.375, 0.0, 0.625, 0.0, 0.125, 0.75, 0.25, 0.75, 0.25, 0.75, 0.125, 0.75, 0.375, 0.875, 0.625, 0.875, 0.625, 0.875, 0.375, 0.875, 0.25, 0.75, 0.375, 0.75, 0.375, 0.75, 0.25, 0.75, 0.375, 0.75, 0.625, 0.75, 0.625, 0.75, 0.375, 0.75, 0.625, 0.75, 0.75, 0.75, 0.75, 0.75, 0.625, 0.75, 0.375, 0.875, 0.625, 0.875, 0.625, 0.875, 0.375, 0.875, 0.25, 0.75, 0.375, 0.75, 0.375, 0.75, 0.25, 0.75, 0.625, 0.75, 0.75, 0.75, 0.75, 0.75, 0.625, 0.75, 0.375, 0.75, 0.625, 0.75, 0.625, 0.75, 0.375, 0.75, 0.125, 0.75, 0.25, 0.75, 0.25, 0.75, 0.125, 0.75, 0.625, 0.875, 0.375, 0.875, 0.375, 0.875, 0.625, 0.875, 0.75, 0.75, 0.875, 0.75, 0.875, 0.75, 0.75, 0.75, 0.25, 0.75, 0.375, 0.75, 0.375, 0.75, 0.25, 0.75, 0.375, 0.75, 0.625, 0.75, 0.625, 0.75, 0.375, 0.75, 0.625, 0.75, 0.75, 0.75, 0.75, 0.75, 0.625, 0.75, 0.375, 0.75, 0.625, 0.75, 0.625, 0.75, 0.375, 0.75, 0.625, 0.875, 0.375, 0.875, 0.375, 0.875, 0.625, 0.875, 0.375, 0.875, 0.625, 0.875, 0.625, 0.875, 0.375, 0.875, 0.625, 0.0, 0.375, 0.0, 0.375, 0.0, 0.625, 0.0, 0.125, 0.75, 0.25, 0.75, 0.25, 0.75, 0.125, 0.75, 0.75, 0.75, 0.875, 0.75, 0.875, 0.75, 0.75, 0.75, 0.375, 0.75, 0.625, 0.75, 0.625, 0.875, 0.375, 0.875, 0.375, 0.875, 0.625, 0.875, 0.625, 1.0, 0.375, 1.0, 0.625, 0.0, 0.375, 0.0, 0.375, 0.0, 0.625, 0.0, 0.625, 0.875, 0.375, 0.875, 0.375, 0.875, 0.625, 0.875, 0.25, 0.75, 0.375, 0.75, 0.375, 0.75, 0.25, 0.75, 0.125, 0.75, 0.25, 0.75, 0.25, 0.75, 0.125, 0.75, 0.75, 0.75, 0.875, 0.75, 0.875, 0.75, 0.75, 0.75, 0.625, 0.75, 0.75, 0.75, 0.75, 0.75, 0.625, 0.75])
me_cylinder.materials.append(mat_bodypattern)
me_cylinder.materials.append(mat_cguns)
me_cylinder.materials.append(mat_guns2)
me_cylinder.materials.append(mat_windowpattern)
me_cylinder.use_remesh_fix_poles = True
me_cylinder.use_remesh_preserve_attributes = False
me_cylinder.update()

# ---- objects
ob_cylinder = bpy.data.objects.new('Cylinder', me_cylinder)

# ---- transforms, parenting, visibility, modifiers, constraints
ob_cylinder.location = (0.0, 0.0, 0.0)

# ---- collection membership
col_collection.objects.link(ob_cylinder)

# ---- scene / render settings (as saved in the file)
scene.frame_start = 1; scene.frame_end = 250; scene.frame_set(1)
scene.render.engine = 'BLENDER_EEVEE_NEXT'
scene.cycles.use_denoising = False
scene.cycles.samples = 128
scene.cycles.sampling_pattern = 'TABULATED_SOBOL'
scene.cycles.use_adaptive_sampling = False
scene.cycles.use_light_tree = False
scene.view_settings.view_transform = 'Filmic'
bpy.context.view_layer.update()

# ---- added for rendering (the .blend has no active camera and no usable light): camera, sun
cam_auto = bpy.data.cameras.new('AutoCamera')
cam_auto.lens = 50.0
cam_auto.sensor_width = 36.0
cam_auto.clip_end = 1000.0
ob_auto_camera = bpy.data.objects.new('AutoCamera', cam_auto)
scene.collection.objects.link(ob_auto_camera)
ob_auto_camera.location = (11.8178, -14.1647, 10.4747)
ob_auto_camera.rotation_euler = (1.09748, -7.21219e-08, 0.694738)
scene.camera = ob_auto_camera
light_auto_sun = bpy.data.lights.new('AutoSun', 'SUN')
light_auto_sun.energy = 3.0
light_auto_sun.angle = 0.0523599
ob_auto_sun = bpy.data.objects.new('AutoSun', light_auto_sun)
scene.collection.objects.link(ob_auto_sun)
ob_auto_sun.rotation_euler = (0.872665, 0.174533, 0.523599)
bpy.context.view_layer.update()
